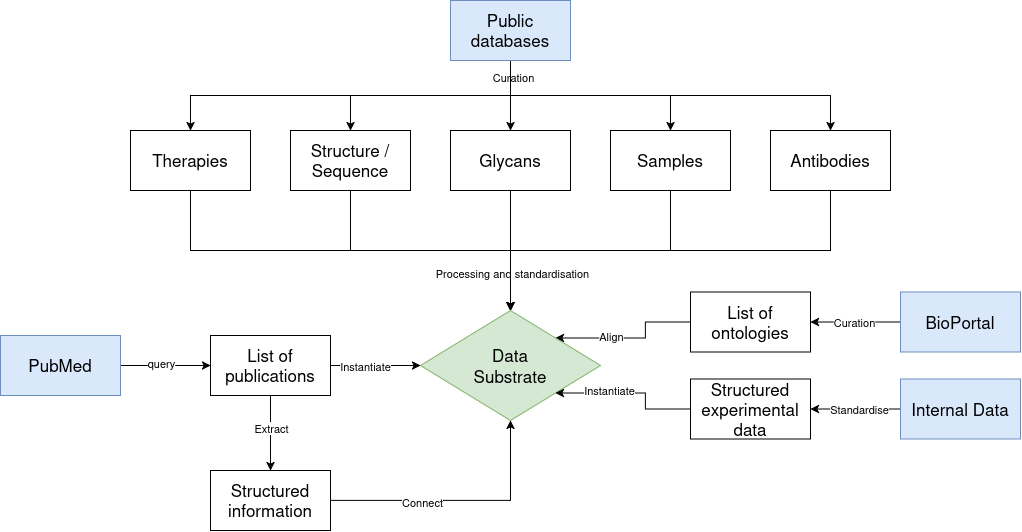

The diagram above was exported from draw.io. Its source (the exported page's mxGraphModel, read from the mxfile embedded in the PNG):
<mxGraphModel dx="1356" dy="760" grid="1" gridSize="10" guides="1" tooltips="1" connect="1" arrows="1" fold="1" page="1" pageScale="1" pageWidth="1169" pageHeight="827" math="0" shadow="0">
  <root>
    <mxCell id="0" />
    <mxCell id="1" parent="0" />
    <mxCell id="r2Lc6UMuiUi4qvW5oZ-Q-4" edge="1" parent="1" source="r2Lc6UMuiUi4qvW5oZ-Q-1" style="edgeStyle=orthogonalEdgeStyle;rounded=0;orthogonalLoop=1;jettySize=auto;html=1;exitX=1;exitY=0.5;exitDx=0;exitDy=0;entryX=0;entryY=0.5;entryDx=0;entryDy=0;defaultLabelBackgroundColor=page;" target="r2Lc6UMuiUi4qvW5oZ-Q-3">
      <mxGeometry relative="1" as="geometry" />
    </mxCell>
    <mxCell id="r2Lc6UMuiUi4qvW5oZ-Q-5" connectable="0" parent="r2Lc6UMuiUi4qvW5oZ-Q-4" style="edgeLabel;html=1;align=center;verticalAlign=middle;resizable=0;points=[];inheritText=1;defaultLabelBackgroundColor=page;" value="query" vertex="1">
      <mxGeometry relative="1" x="-0.6421" y="3" as="geometry">
        <mxPoint x="24" as="offset" />
      </mxGeometry>
    </mxCell>
    <mxCell id="r2Lc6UMuiUi4qvW5oZ-Q-1" parent="1" style="rounded=0;whiteSpace=wrap;html=1;fontSize=17;fillColor=#dae8fc;strokeColor=#6c8ebf;" value="PubMed" vertex="1">
      <mxGeometry height="60" width="120" x="110" y="495" as="geometry" />
    </mxCell>
    <mxCell id="r2Lc6UMuiUi4qvW5oZ-Q-13" edge="1" parent="1" source="r2Lc6UMuiUi4qvW5oZ-Q-3" style="edgeStyle=orthogonalEdgeStyle;rounded=0;orthogonalLoop=1;jettySize=auto;html=1;exitX=1;exitY=0.5;exitDx=0;exitDy=0;entryX=0;entryY=0.5;entryDx=0;entryDy=0;defaultLabelBackgroundColor=page;" target="r2Lc6UMuiUi4qvW5oZ-Q-10">
      <mxGeometry relative="1" as="geometry" />
    </mxCell>
    <mxCell id="r2Lc6UMuiUi4qvW5oZ-Q-18" connectable="0" parent="r2Lc6UMuiUi4qvW5oZ-Q-13" style="edgeLabel;html=1;align=center;verticalAlign=middle;resizable=0;points=[];inheritText=1;defaultLabelBackgroundColor=page;" value="Instantiate" vertex="1">
      <mxGeometry relative="1" x="-0.2444" as="geometry">
        <mxPoint as="offset" />
      </mxGeometry>
    </mxCell>
    <mxCell id="r2Lc6UMuiUi4qvW5oZ-Q-21" edge="1" parent="1" source="r2Lc6UMuiUi4qvW5oZ-Q-3" style="edgeStyle=orthogonalEdgeStyle;rounded=0;orthogonalLoop=1;jettySize=auto;html=1;exitX=0.5;exitY=1;exitDx=0;exitDy=0;entryX=0.5;entryY=0;entryDx=0;entryDy=0;defaultLabelBackgroundColor=page;" target="r2Lc6UMuiUi4qvW5oZ-Q-20">
      <mxGeometry relative="1" as="geometry" />
    </mxCell>
    <mxCell id="r2Lc6UMuiUi4qvW5oZ-Q-22" connectable="0" parent="r2Lc6UMuiUi4qvW5oZ-Q-21" style="edgeLabel;html=1;align=center;verticalAlign=middle;resizable=0;points=[];inheritText=1;defaultLabelBackgroundColor=page;" value="&lt;div&gt;Extract&lt;/div&gt;" vertex="1">
      <mxGeometry relative="1" x="-0.1467" as="geometry">
        <mxPoint as="offset" />
      </mxGeometry>
    </mxCell>
    <mxCell id="r2Lc6UMuiUi4qvW5oZ-Q-3" parent="1" style="rounded=0;whiteSpace=wrap;html=1;fontSize=17;" value="List of publications" vertex="1">
      <mxGeometry height="60" width="120" x="320" y="495" as="geometry" />
    </mxCell>
    <mxCell id="r2Lc6UMuiUi4qvW5oZ-Q-8" edge="1" parent="1" source="r2Lc6UMuiUi4qvW5oZ-Q-6" style="edgeStyle=orthogonalEdgeStyle;rounded=0;orthogonalLoop=1;jettySize=auto;html=1;exitX=0;exitY=0.5;exitDx=0;exitDy=0;entryX=1;entryY=0.5;entryDx=0;entryDy=0;defaultLabelBackgroundColor=page;" target="r2Lc6UMuiUi4qvW5oZ-Q-7">
      <mxGeometry relative="1" x="0.0105" as="geometry" />
    </mxCell>
    <mxCell id="r2Lc6UMuiUi4qvW5oZ-Q-9" connectable="0" parent="r2Lc6UMuiUi4qvW5oZ-Q-8" style="edgeLabel;html=1;align=center;verticalAlign=middle;resizable=0;points=[];inheritText=1;defaultLabelBackgroundColor=page;" value="Curation" vertex="1">
      <mxGeometry relative="1" x="0.5022" y="2" as="geometry">
        <mxPoint x="21" y="-2" as="offset" />
      </mxGeometry>
    </mxCell>
    <mxCell id="r2Lc6UMuiUi4qvW5oZ-Q-6" parent="1" style="rounded=0;whiteSpace=wrap;html=1;fontSize=17;fillColor=#dae8fc;strokeColor=#6c8ebf;" value="BioPortal" vertex="1">
      <mxGeometry height="60" width="120" x="1010" y="451.5" as="geometry" />
    </mxCell>
    <mxCell id="r2Lc6UMuiUi4qvW5oZ-Q-12" edge="1" parent="1" source="r2Lc6UMuiUi4qvW5oZ-Q-7" style="edgeStyle=orthogonalEdgeStyle;rounded=0;orthogonalLoop=1;jettySize=auto;html=1;exitX=0;exitY=0.5;exitDx=0;exitDy=0;entryX=1;entryY=0;entryDx=0;entryDy=0;defaultLabelBackgroundColor=page;" target="r2Lc6UMuiUi4qvW5oZ-Q-10">
      <mxGeometry relative="1" x="-0.4462" as="geometry" />
    </mxCell>
    <mxCell id="r2Lc6UMuiUi4qvW5oZ-Q-14" connectable="0" parent="r2Lc6UMuiUi4qvW5oZ-Q-12" style="edgeLabel;html=1;align=center;verticalAlign=middle;resizable=0;points=[];inheritText=1;defaultLabelBackgroundColor=page;" value="Align" vertex="1">
      <mxGeometry relative="1" y="-3" as="geometry">
        <mxPoint x="-20" y="1" as="offset" />
      </mxGeometry>
    </mxCell>
    <mxCell id="r2Lc6UMuiUi4qvW5oZ-Q-7" parent="1" style="rounded=0;whiteSpace=wrap;html=1;fontSize=17;" value="List of ontologies" vertex="1">
      <mxGeometry height="60" width="120" x="800" y="451.5" as="geometry" />
    </mxCell>
    <mxCell id="r2Lc6UMuiUi4qvW5oZ-Q-10" parent="1" style="rhombus;whiteSpace=wrap;html=1;shapeInside=1;fontSize=17;fillColor=#d5e8d4;strokeColor=#82b366;" value="Data Substrate" vertex="1">
      <mxGeometry height="110" width="180" x="530" y="470" as="geometry" />
    </mxCell>
    <mxCell id="r2Lc6UMuiUi4qvW5oZ-Q-43" edge="1" parent="1" source="r2Lc6UMuiUi4qvW5oZ-Q-11" style="edgeStyle=orthogonalEdgeStyle;rounded=0;orthogonalLoop=1;jettySize=auto;html=1;exitX=0.5;exitY=1;exitDx=0;exitDy=0;entryX=0.5;entryY=0;entryDx=0;entryDy=0;defaultLabelBackgroundColor=page;" target="r2Lc6UMuiUi4qvW5oZ-Q-37">
      <mxGeometry relative="1" as="geometry" />
    </mxCell>
    <mxCell id="r2Lc6UMuiUi4qvW5oZ-Q-44" edge="1" parent="1" source="r2Lc6UMuiUi4qvW5oZ-Q-11" style="edgeStyle=orthogonalEdgeStyle;rounded=0;orthogonalLoop=1;jettySize=auto;html=1;exitX=0.5;exitY=1;exitDx=0;exitDy=0;entryX=0.5;entryY=0;entryDx=0;entryDy=0;defaultLabelBackgroundColor=page;" target="r2Lc6UMuiUi4qvW5oZ-Q-25">
      <mxGeometry relative="1" as="geometry" />
    </mxCell>
    <mxCell id="r2Lc6UMuiUi4qvW5oZ-Q-45" edge="1" parent="1" source="r2Lc6UMuiUi4qvW5oZ-Q-11" style="edgeStyle=orthogonalEdgeStyle;rounded=0;orthogonalLoop=1;jettySize=auto;html=1;exitX=0.5;exitY=1;exitDx=0;exitDy=0;entryX=0.5;entryY=0;entryDx=0;entryDy=0;defaultLabelBackgroundColor=page;" target="r2Lc6UMuiUi4qvW5oZ-Q-26">
      <mxGeometry relative="1" as="geometry" />
    </mxCell>
    <mxCell id="r2Lc6UMuiUi4qvW5oZ-Q-46" edge="1" parent="1" source="r2Lc6UMuiUi4qvW5oZ-Q-11" style="edgeStyle=orthogonalEdgeStyle;rounded=0;orthogonalLoop=1;jettySize=auto;html=1;exitX=0.5;exitY=1;exitDx=0;exitDy=0;entryX=0.5;entryY=0;entryDx=0;entryDy=0;defaultLabelBackgroundColor=page;" target="r2Lc6UMuiUi4qvW5oZ-Q-27">
      <mxGeometry relative="1" as="geometry" />
    </mxCell>
    <mxCell id="r2Lc6UMuiUi4qvW5oZ-Q-47" edge="1" parent="1" source="r2Lc6UMuiUi4qvW5oZ-Q-11" style="edgeStyle=orthogonalEdgeStyle;rounded=0;orthogonalLoop=1;jettySize=auto;html=1;exitX=0.5;exitY=1;exitDx=0;exitDy=0;entryX=0.5;entryY=0;entryDx=0;entryDy=0;defaultLabelBackgroundColor=page;" target="r2Lc6UMuiUi4qvW5oZ-Q-36">
      <mxGeometry relative="1" as="geometry" />
    </mxCell>
    <mxCell id="r2Lc6UMuiUi4qvW5oZ-Q-48" connectable="0" parent="r2Lc6UMuiUi4qvW5oZ-Q-47" style="edgeLabel;html=1;align=center;verticalAlign=middle;resizable=0;points=[];inheritText=1;defaultLabelBackgroundColor=page;" value="Curation" vertex="1">
      <mxGeometry relative="1" x="-0.9179" y="2" as="geometry">
        <mxPoint as="offset" />
      </mxGeometry>
    </mxCell>
    <mxCell id="r2Lc6UMuiUi4qvW5oZ-Q-11" parent="1" style="rounded=0;whiteSpace=wrap;html=1;fontSize=17;fillColor=#dae8fc;strokeColor=#6c8ebf;" value="Public databases" vertex="1">
      <mxGeometry height="60" width="120" x="560" y="160" as="geometry" />
    </mxCell>
    <mxCell id="r2Lc6UMuiUi4qvW5oZ-Q-23" edge="1" parent="1" source="r2Lc6UMuiUi4qvW5oZ-Q-20" style="edgeStyle=orthogonalEdgeStyle;rounded=0;orthogonalLoop=1;jettySize=auto;html=1;exitX=1;exitY=0.5;exitDx=0;exitDy=0;entryX=0.5;entryY=1;entryDx=0;entryDy=0;defaultLabelBackgroundColor=page;" target="r2Lc6UMuiUi4qvW5oZ-Q-10">
      <mxGeometry relative="1" as="geometry" />
    </mxCell>
    <mxCell id="r2Lc6UMuiUi4qvW5oZ-Q-24" connectable="0" parent="r2Lc6UMuiUi4qvW5oZ-Q-23" style="edgeLabel;html=1;align=center;verticalAlign=middle;resizable=0;points=[];inheritText=1;defaultLabelBackgroundColor=page;" value="Connect" vertex="1">
      <mxGeometry relative="1" x="-0.3" y="-1" as="geometry">
        <mxPoint as="offset" />
      </mxGeometry>
    </mxCell>
    <mxCell id="r2Lc6UMuiUi4qvW5oZ-Q-20" parent="1" style="rounded=0;whiteSpace=wrap;html=1;fontSize=17;" value="Structured information" vertex="1">
      <mxGeometry height="60" width="120" x="320" y="630" as="geometry" />
    </mxCell>
    <mxCell id="r2Lc6UMuiUi4qvW5oZ-Q-39" edge="1" parent="1" source="r2Lc6UMuiUi4qvW5oZ-Q-25" style="edgeStyle=orthogonalEdgeStyle;rounded=0;orthogonalLoop=1;jettySize=auto;html=1;exitX=0.5;exitY=1;exitDx=0;exitDy=0;entryX=0.5;entryY=0;entryDx=0;entryDy=0;defaultLabelBackgroundColor=page;" target="r2Lc6UMuiUi4qvW5oZ-Q-10">
      <mxGeometry relative="1" as="geometry" />
    </mxCell>
    <mxCell id="r2Lc6UMuiUi4qvW5oZ-Q-25" parent="1" style="rounded=0;whiteSpace=wrap;html=1;fontSize=17;" value="Structure / Sequence" vertex="1">
      <mxGeometry height="60" width="120" x="400" y="290" as="geometry" />
    </mxCell>
    <mxCell id="r2Lc6UMuiUi4qvW5oZ-Q-40" edge="1" parent="1" source="r2Lc6UMuiUi4qvW5oZ-Q-26" style="edgeStyle=orthogonalEdgeStyle;rounded=0;orthogonalLoop=1;jettySize=auto;html=1;exitX=0.5;exitY=1;exitDx=0;exitDy=0;entryX=0.5;entryY=0;entryDx=0;entryDy=0;defaultLabelBackgroundColor=page;" target="r2Lc6UMuiUi4qvW5oZ-Q-10">
      <mxGeometry relative="1" as="geometry" />
    </mxCell>
    <mxCell id="r2Lc6UMuiUi4qvW5oZ-Q-26" parent="1" style="rounded=0;whiteSpace=wrap;html=1;fontSize=17;" value="Glycans" vertex="1">
      <mxGeometry height="60" width="120" x="560" y="290" as="geometry" />
    </mxCell>
    <mxCell id="r2Lc6UMuiUi4qvW5oZ-Q-41" edge="1" parent="1" source="r2Lc6UMuiUi4qvW5oZ-Q-27" style="edgeStyle=orthogonalEdgeStyle;rounded=0;orthogonalLoop=1;jettySize=auto;html=1;exitX=0.5;exitY=1;exitDx=0;exitDy=0;entryX=0.5;entryY=0;entryDx=0;entryDy=0;defaultLabelBackgroundColor=page;" target="r2Lc6UMuiUi4qvW5oZ-Q-10">
      <mxGeometry relative="1" as="geometry" />
    </mxCell>
    <mxCell id="r2Lc6UMuiUi4qvW5oZ-Q-27" parent="1" style="rounded=0;whiteSpace=wrap;html=1;fontSize=17;" value="Samples" vertex="1">
      <mxGeometry height="60" width="120" x="720" y="290" as="geometry" />
    </mxCell>
    <mxCell id="r2Lc6UMuiUi4qvW5oZ-Q-28" edge="1" parent="1" source="r2Lc6UMuiUi4qvW5oZ-Q-30" style="edgeStyle=orthogonalEdgeStyle;rounded=0;orthogonalLoop=1;jettySize=auto;html=1;exitX=0;exitY=0.5;exitDx=0;exitDy=0;entryX=1;entryY=0.5;entryDx=0;entryDy=0;defaultLabelBackgroundColor=page;" target="r2Lc6UMuiUi4qvW5oZ-Q-31">
      <mxGeometry relative="1" x="0.0105" as="geometry" />
    </mxCell>
    <mxCell id="r2Lc6UMuiUi4qvW5oZ-Q-33" connectable="0" parent="r2Lc6UMuiUi4qvW5oZ-Q-28" style="edgeLabel;html=1;align=center;verticalAlign=middle;resizable=0;points=[];inheritText=1;defaultLabelBackgroundColor=page;" value="Standardise" vertex="1">
      <mxGeometry relative="1" x="-0.0667" as="geometry">
        <mxPoint as="offset" />
      </mxGeometry>
    </mxCell>
    <mxCell id="r2Lc6UMuiUi4qvW5oZ-Q-30" parent="1" style="rounded=0;whiteSpace=wrap;html=1;fontSize=17;fillColor=#dae8fc;strokeColor=#6c8ebf;" value="Internal Data" vertex="1">
      <mxGeometry height="60" width="120" x="1010" y="538.5" as="geometry" />
    </mxCell>
    <mxCell id="r2Lc6UMuiUi4qvW5oZ-Q-34" edge="1" parent="1" source="r2Lc6UMuiUi4qvW5oZ-Q-31" style="edgeStyle=orthogonalEdgeStyle;rounded=0;orthogonalLoop=1;jettySize=auto;html=1;exitX=0;exitY=0.5;exitDx=0;exitDy=0;entryX=1;entryY=1;entryDx=0;entryDy=0;defaultLabelBackgroundColor=page;" target="r2Lc6UMuiUi4qvW5oZ-Q-10">
      <mxGeometry relative="1" as="geometry" />
    </mxCell>
    <mxCell id="r2Lc6UMuiUi4qvW5oZ-Q-35" connectable="0" parent="r2Lc6UMuiUi4qvW5oZ-Q-34" style="edgeLabel;html=1;align=center;verticalAlign=middle;resizable=0;points=[];inheritText=1;defaultLabelBackgroundColor=page;" value="Instantiate" vertex="1">
      <mxGeometry relative="1" x="0.298" y="-3" as="geometry">
        <mxPoint as="offset" />
      </mxGeometry>
    </mxCell>
    <mxCell id="r2Lc6UMuiUi4qvW5oZ-Q-31" parent="1" style="rounded=0;whiteSpace=wrap;html=1;fontSize=17;" value="Structured experimental data" vertex="1">
      <mxGeometry height="60" width="120" x="800" y="538.5" as="geometry" />
    </mxCell>
    <mxCell id="r2Lc6UMuiUi4qvW5oZ-Q-42" edge="1" parent="1" source="r2Lc6UMuiUi4qvW5oZ-Q-36" style="edgeStyle=orthogonalEdgeStyle;rounded=0;orthogonalLoop=1;jettySize=auto;html=1;exitX=0.5;exitY=1;exitDx=0;exitDy=0;entryX=0.5;entryY=0;entryDx=0;entryDy=0;defaultLabelBackgroundColor=page;" target="r2Lc6UMuiUi4qvW5oZ-Q-10">
      <mxGeometry relative="1" as="geometry" />
    </mxCell>
    <mxCell id="r2Lc6UMuiUi4qvW5oZ-Q-36" parent="1" style="rounded=0;whiteSpace=wrap;html=1;fontSize=17;" value="Antibodies" vertex="1">
      <mxGeometry height="60" width="120" x="880" y="290" as="geometry" />
    </mxCell>
    <mxCell id="r2Lc6UMuiUi4qvW5oZ-Q-38" edge="1" parent="1" source="r2Lc6UMuiUi4qvW5oZ-Q-37" style="edgeStyle=orthogonalEdgeStyle;rounded=0;orthogonalLoop=1;jettySize=auto;html=1;exitX=0.5;exitY=1;exitDx=0;exitDy=0;entryX=0.5;entryY=0;entryDx=0;entryDy=0;defaultLabelBackgroundColor=page;" target="r2Lc6UMuiUi4qvW5oZ-Q-10">
      <mxGeometry relative="1" as="geometry" />
    </mxCell>
    <mxCell id="r2Lc6UMuiUi4qvW5oZ-Q-49" connectable="0" parent="r2Lc6UMuiUi4qvW5oZ-Q-38" style="edgeLabel;html=1;align=center;verticalAlign=middle;resizable=0;points=[];inheritText=1;defaultLabelBackgroundColor=page;" value="Processing and standardisation" vertex="1">
      <mxGeometry relative="1" x="0.8273" y="1" as="geometry">
        <mxPoint as="offset" />
      </mxGeometry>
    </mxCell>
    <mxCell id="r2Lc6UMuiUi4qvW5oZ-Q-37" parent="1" style="rounded=0;whiteSpace=wrap;html=1;fontSize=17;" value="Therapies" vertex="1">
      <mxGeometry height="60" width="120" x="240" y="290" as="geometry" />
    </mxCell>
  </root>
</mxGraphModel>